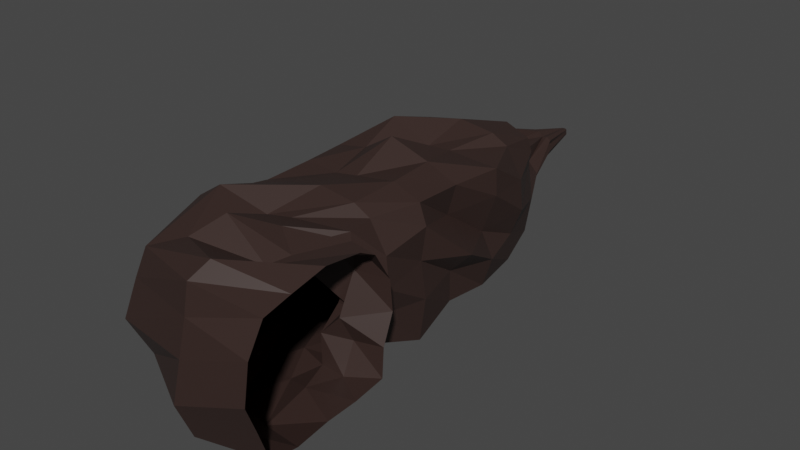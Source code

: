 # Source: Root.001.blend  (saved by Blender 3.0.42; exported with 4.5.12 LTS)
import bpy
from mathutils import Matrix  # noqa: F401  (used for matrix-valued properties, if any)

bpy.ops.wm.read_factory_settings(use_empty=True)
scene = bpy.context.scene
scene.name = 'Scene'

# ---- collections
col_collection = bpy.data.collections.new('Collection'); scene.collection.children.link(col_collection)

# ---- materials (node trees are filled in below, after node groups)
mat_root = bpy.data.materials.new('Root')
mat_root.use_transparent_shadow = False
mat_root.diffuse_color = (0.08143, 0.04538, 0.03839, 1.0)

# ---- material node trees
mat_root.use_nodes = True; mat_root.node_tree.nodes.clear()
_N = mat_root.node_tree.nodes; _L = mat_root.node_tree.links
n0 = _N.new('ShaderNodeBsdfPrincipled'); n0.name = 'Principled BSDF'; n0.location = (10, 300)
n0.distribution = 'GGX'
n0.subsurface_method = 'RANDOM_WALK_SKIN'
n0.inputs[0].default_value = (0.03571, 0.0199, 0.01683, 1.0)
n0.inputs[3].default_value = 1.45
n0.inputs[27].default_value = (0.0, 0.0, 0.0, 1.0)
n0.inputs[28].default_value = 1.0
n1 = _N.new('ShaderNodeOutputMaterial'); n1.name = 'Material Output'; n1.location = (300, 300)
_L.new(n0.outputs[0], n1.inputs[0])
n1.is_active_output = True

# ---- world
world_world = bpy.data.worlds.new('World'); scene.world = world_world
world_world.use_nodes = True; world_world.node_tree.nodes.clear()
_N = world_world.node_tree.nodes; _L = world_world.node_tree.links
n0 = _N.new('ShaderNodeOutputWorld'); n0.name = 'World Output'; n0.location = (300, 300)
n1 = _N.new('ShaderNodeBackground'); n1.name = 'Background'; n1.location = (10, 300)
n1.inputs[0].default_value = (0.05088, 0.05088, 0.05088, 1.0)
_L.new(n1.outputs[0], n0.inputs[0])
n0.is_active_output = True
world_world.color = (0.05088, 0.05088, 0.05088)
world_world.use_sun_shadow = False
world_world.sun_shadow_jitter_overblur = 0.0

# ---- meshes
me_rootstraight = bpy.data.meshes.new('RootStraight')
me_rootstraight.from_pydata([(-0.6888, -1.0, -0.6488), (-0.6739, -1.0, 0.6223), (-0.6888, 1.0, -0.6488), (-0.6739, 1.0, 0.6223), (0.6175, -1.0, -0.5893), (0.5449, -1.0, 0.6248), (0.6175, 1.0, -0.5893), (0.5449, 1.0, 0.6248), (-0.7003, 0.5, -0.7053), (-0.6559, 0.0, -0.6829), (-0.6049, -0.5, -0.6337), (-0.6447, -0.5, 0.6509), (-0.723, 0.0, 0.6218), (-0.6418, 0.5, 0.7051), (0.6932, -0.5, -0.7702), (0.6482, 0.0, -0.601), (0.6675, 0.5, -0.6413), (0.7763, 0.5, 0.6313), (0.6917, 0.0, 0.6189), (0.6798, -0.5, 0.6273), (-0.382, 1.0, 0.6907), (-0.01297, 1.0, 0.7654), (0.3699, 1.0, 0.7173), (0.3699, -1.0, 0.7173), (-0.01297, -1.0, 0.7654), (-0.382, -1.0, 0.6907), (-0.4475, 0.5, 0.8363), (-0.01909, 0.5, 0.6414), (0.2295, 0.5, 0.659), (-0.3829, 0.0, 0.6905), (-0.06022, 0.0, 0.8878), (0.3638, 0.0, 0.752), (-0.2965, -0.5, 0.6261), (-0.0449, -0.5, 0.6695), (0.3874, -0.5, 0.7407), (0.7249, 1.0, 0.3255), (0.7552, 1.0, 0.007249), (0.638, 1.0, -0.2895), (0.7249, -1.0, 0.3255), (0.7552, -1.0, 0.007249), (0.638, -1.0, -0.2895), (0.7895, 0.5, 0.3536), (0.6383, 0.5, -0.06421), (0.7723, 0.5, -0.3211), (0.5999, 0.0, 0.2921), (0.8885, 0.0, -0.02464), (0.6453, 0.0, -0.2765), (0.755, -0.5, 0.4189), (0.701, -0.5, 0.05922), (0.7563, -0.5, -0.3121), (0.2833, 1.0, -0.6354), (-0.05307, 1.0, -0.6437), (-0.3954, 1.0, -0.691), (-0.3954, -1.0, -0.691), (-0.05307, -1.0, -0.6437), (0.2833, -1.0, -0.6354), (0.296, 0.5, -0.6149), (-0.07833, 0.5, -0.8501), (-0.4063, 0.5, -0.7479), (0.3726, 0.0, -0.7289), (-0.09341, 0.0, -0.9133), (-0.3973, 0.0, -0.6946), (0.3283, -0.5, -0.7055), (0.04521, -0.5, -0.7467), (-0.3321, -0.5, -0.8948), (-0.8016, -1.0, -0.3176), (-0.9053, -1.0, -0.03881), (-0.8437, -1.0, 0.337), (-0.8437, 1.0, 0.337), (-0.9053, 1.0, -0.03881), (-0.8016, 1.0, -0.3176), (-0.8012, -0.5, 0.3158), (-0.7946, -0.5, 0.06286), (-0.6286, -0.5, -0.3568), (-0.8274, 0.0, 0.3434), (-0.9573, 0.0, -0.04656), (-0.7579, 0.0, -0.4014), (-0.6953, 0.5, 0.4106), (-0.7853, 0.5, 0.06643), (-0.8447, 0.5, -0.3434)], [], [(77, 13, 3, 68), (47, 19, 5, 38), (62, 14, 4, 55), (32, 11, 1, 25), (20, 3, 13, 26), (26, 13, 12, 29), (29, 12, 11, 32), (50, 6, 16, 56), (56, 16, 15, 59), (59, 15, 14, 62), (35, 7, 17, 41), (41, 17, 18, 44), (44, 18, 19, 47), (67, 1, 11, 71), (71, 11, 12, 74), (74, 12, 13, 77), (18, 31, 34, 19), (31, 30, 33, 34), (30, 29, 32, 33), (17, 28, 31, 18), (28, 27, 30, 31), (27, 26, 29, 30), (7, 22, 28, 17), (22, 21, 27, 28), (21, 20, 26, 27), (19, 34, 23, 5), (34, 33, 24, 23), (33, 32, 25, 24), (15, 46, 49, 14), (46, 45, 48, 49), (45, 44, 47, 48), (16, 43, 46, 15), (43, 42, 45, 46), (42, 41, 44, 45), (6, 37, 43, 16), (37, 36, 42, 43), (36, 35, 41, 42), (14, 49, 40, 4), (49, 48, 39, 40), (48, 47, 38, 39), (9, 61, 64, 10), (61, 60, 63, 64), (60, 59, 62, 63), (8, 58, 61, 9), (58, 57, 60, 61), (57, 56, 59, 60), (2, 52, 58, 8), (52, 51, 57, 58), (51, 50, 56, 57), (10, 64, 53, 0), (64, 63, 54, 53), (63, 62, 55, 54), (9, 76, 79, 8), (76, 75, 78, 79), (75, 74, 77, 78), (10, 73, 76, 9), (73, 72, 75, 76), (72, 71, 74, 75), (0, 65, 73, 10), (65, 66, 72, 73), (66, 67, 71, 72), (8, 79, 70, 2), (79, 78, 69, 70), (78, 77, 68, 69)])
_uv = me_rootstraight.uv_layers.new(name='UVMap')
_uv.uv.foreach_set('vector', [0.5625, 0.1875, 0.625, 0.1875, 0.625, 0.25, 0.5625, 0.25, 0.5625, 0.6875, 0.625, 0.6875, 0.625, 0.75, 0.5625, 0.75, 0.3125, 0.6875, 0.375, 0.6875, 0.375, 0.75, 0.3125, 0.75, 0.8125, 0.6875, 0.875, 0.6875, 0.875, 0.75, 0.8125, 0.75, 0.8125, 0.5, 0.875, 0.5, 0.875, 0.5625, 0.8125, 0.5625, 0.8125, 0.5625, 0.875, 0.5625, 0.875, 0.625, 0.8125, 0.625, 0.8125, 0.625, 0.875, 0.625, 0.875, 0.6875, 0.8125, 0.6875, 0.3125, 0.5, 0.375, 0.5, 0.375, 0.5625, 0.3125, 0.5625, 0.3125, 0.5625, 0.375, 0.5625, 0.375, 0.625, 0.3125, 0.625, 0.3125, 0.625, 0.375, 0.625, 0.375, 0.6875, 0.3125, 0.6875, 0.5625, 0.5, 0.625, 0.5, 0.625, 0.5625, 0.5625, 0.5625, 0.5625, 0.5625, 0.625, 0.5625, 0.625, 0.625, 0.5625, 0.625, 0.5625, 0.625, 0.625, 0.625, 0.625, 0.6875, 0.5625, 0.6875, 0.5625, 0.0, 0.625, 0.0, 0.625, 0.0625, 0.5625, 0.0625, 0.5625, 0.0625, 0.625, 0.0625, 0.625, 0.125, 0.5625, 0.125, 0.5625, 0.125, 0.625, 0.125, 0.625, 0.1875, 0.5625, 0.1875, 0.625, 0.625, 0.6875, 0.625, 0.6875, 0.6875, 0.625, 0.6875, 0.6875, 0.625, 0.75, 0.625, 0.75, 0.6875, 0.6875, 0.6875, 0.75, 0.625, 0.8125, 0.625, 0.8125, 0.6875, 0.75, 0.6875, 0.625, 0.5625, 0.6875, 0.5625, 0.6875, 0.625, 0.625, 0.625, 0.6875, 0.5625, 0.75, 0.5625, 0.75, 0.625, 0.6875, 0.625, 0.75, 0.5625, 0.8125, 0.5625, 0.8125, 0.625, 0.75, 0.625, 0.625, 0.5, 0.6875, 0.5, 0.6875, 0.5625, 0.625, 0.5625, 0.6875, 0.5, 0.75, 0.5, 0.75, 0.5625, 0.6875, 0.5625, 0.75, 0.5, 0.8125, 0.5, 0.8125, 0.5625, 0.75, 0.5625, 0.625, 0.6875, 0.6875, 0.6875, 0.6875, 0.75, 0.625, 0.75, 0.6875, 0.6875, 0.75, 0.6875, 0.75, 0.75, 0.6875, 0.75, 0.75, 0.6875, 0.8125, 0.6875, 0.8125, 0.75, 0.75, 0.75, 0.375, 0.625, 0.4375, 0.625, 0.4375, 0.6875, 0.375, 0.6875, 0.4375, 0.625, 0.5, 0.625, 0.5, 0.6875, 0.4375, 0.6875, 0.5, 0.625, 0.5625, 0.625, 0.5625, 0.6875, 0.5, 0.6875, 0.375, 0.5625, 0.4375, 0.5625, 0.4375, 0.625, 0.375, 0.625, 0.4375, 0.5625, 0.5, 0.5625, 0.5, 0.625, 0.4375, 0.625, 0.5, 0.5625, 0.5625, 0.5625, 0.5625, 0.625, 0.5, 0.625, 0.375, 0.5, 0.4375, 0.5, 0.4375, 0.5625, 0.375, 0.5625, 0.4375, 0.5, 0.5, 0.5, 0.5, 0.5625, 0.4375, 0.5625, 0.5, 0.5, 0.5625, 0.5, 0.5625, 0.5625, 0.5, 0.5625, 0.375, 0.6875, 0.4375, 0.6875, 0.4375, 0.75, 0.375, 0.75, 0.4375, 0.6875, 0.5, 0.6875, 0.5, 0.75, 0.4375, 0.75, 0.5, 0.6875, 0.5625, 0.6875, 0.5625, 0.75, 0.5, 0.75, 0.125, 0.625, 0.1875, 0.625, 0.1875, 0.6875, 0.125, 0.6875, 0.1875, 0.625, 0.25, 0.625, 0.25, 0.6875, 0.1875, 0.6875, 0.25, 0.625, 0.3125, 0.625, 0.3125, 0.6875, 0.25, 0.6875, 0.125, 0.5625, 0.1875, 0.5625, 0.1875, 0.625, 0.125, 0.625, 0.1875, 0.5625, 0.25, 0.5625, 0.25, 0.625, 0.1875, 0.625, 0.25, 0.5625, 0.3125, 0.5625, 0.3125, 0.625, 0.25, 0.625, 0.125, 0.5, 0.1875, 0.5, 0.1875, 0.5625, 0.125, 0.5625, 0.1875, 0.5, 0.25, 0.5, 0.25, 0.5625, 0.1875, 0.5625, 0.25, 0.5, 0.3125, 0.5, 0.3125, 0.5625, 0.25, 0.5625, 0.125, 0.6875, 0.1875, 0.6875, 0.1875, 0.75, 0.125, 0.75, 0.1875, 0.6875, 0.25, 0.6875, 0.25, 0.75, 0.1875, 0.75, 0.25, 0.6875, 0.3125, 0.6875, 0.3125, 0.75, 0.25, 0.75, 0.375, 0.125, 0.4375, 0.125, 0.4375, 0.1875, 0.375, 0.1875, 0.4375, 0.125, 0.5, 0.125, 0.5, 0.1875, 0.4375, 0.1875, 0.5, 0.125, 0.5625, 0.125, 0.5625, 0.1875, 0.5, 0.1875, 0.375, 0.0625, 0.4375, 0.0625, 0.4375, 0.125, 0.375, 0.125, 0.4375, 0.0625, 0.5, 0.0625, 0.5, 0.125, 0.4375, 0.125, 0.5, 0.0625, 0.5625, 0.0625, 0.5625, 0.125, 0.5, 0.125, 0.375, 0.0, 0.4375, 0.0, 0.4375, 0.0625, 0.375, 0.0625, 0.4375, 0.0, 0.5, 0.0, 0.5, 0.0625, 0.4375, 0.0625, 0.5, 0.0, 0.5625, 0.0, 0.5625, 0.0625, 0.5, 0.0625, 0.375, 0.1875, 0.4375, 0.1875, 0.4375, 0.25, 0.375, 0.25, 0.4375, 0.1875, 0.5, 0.1875, 0.5, 0.25, 0.4375, 0.25, 0.5, 0.1875, 0.5625, 0.1875, 0.5625, 0.25, 0.5, 0.25])
me_rootstraight.materials.append(mat_root)
me_rootstraight.use_remesh_fix_poles = True
me_rootstraight.use_remesh_preserve_attributes = False
me_rootstraight.update()
me_roottip = bpy.data.meshes.new('RootTip')
me_roottip.from_pydata([(-0.6888, -1.0, -0.6488), (-0.6739, -1.0, 0.6223), (0.004199, 1.0, -0.02991), (-0.05957, 1.0, -0.04142), (0.6175, -1.0, -0.5893), (0.5449, -1.0, 0.6248), (-0.01134, 1.0, 0.03508), (-0.07144, 1.0, 0.01956), (0.04842, 0.5, -0.1455), (-0.2267, 0.0, -0.5334), (-0.3659, -0.5, -0.4639), (-0.5755, -0.5, 0.4563), (-0.6094, 0.0, -0.0432), (-0.1785, 0.5, -0.06802), (0.4787, -0.5, -0.5077), (0.2716, 0.0, -0.09643), (0.1042, 0.5, 0.08054), (-0.09677, 0.5, 0.1603), (-0.1161, 0.0, 0.3262), (0.4546, -0.5, 0.5283), (-0.0658, 1.0, -0.02747), (-0.07309, 1.0, -0.009716), (-0.07536, 1.0, 0.009929), (0.3699, -1.0, 0.7173), (-0.01297, -1.0, 0.7654), (-0.382, -1.0, 0.6907), (-0.1906, 0.5, -0.02975), (-0.1387, 0.5, 0.0289), (-0.13, 0.5, 0.07067), (-0.501, 0.0, 0.03476), (-0.4441, 0.0, 0.2015), (-0.2675, 0.0, 0.2661), (-0.3574, -0.5, 0.4686), (-0.1799, -0.5, 0.5472), (0.1926, -0.5, 0.6341), (-0.05819, 1.0, 0.03146), (-0.04255, 1.0, 0.03604), (-0.02321, 1.0, 0.03586), (0.7249, -1.0, 0.3255), (0.7552, -1.0, 0.007249), (0.638, -1.0, -0.2895), (-0.05247, 0.5, 0.1485), (0.00705, 0.5, 0.1044), (0.05658, 0.5, 0.1135), (-0.05173, 0.0, 0.1849), (0.1556, 0.0, 0.1805), (0.1616, 0.0, 0.02074), (0.5047, -0.5, 0.3963), (0.471, -0.5, 0.1873), (0.541, -0.5, -0.1173), (0.0006149, 1.0, 0.02488), (0.001639, 1.0, 0.0007207), (0.003499, 1.0, -0.01544), (-0.3954, -1.0, -0.691), (-0.05307, -1.0, -0.6437), (0.2833, -1.0, -0.6354), (0.08151, 0.5, 0.02312), (0.1023, 0.5, -0.05061), (0.07036, 0.5, -0.09884), (0.2188, 0.0, -0.2347), (0.08424, 0.0, -0.4613), (-0.0907, 0.0, -0.4726), (0.2877, -0.5, -0.3987), (0.1125, -0.5, -0.4486), (-0.188, -0.5, -0.6082), (-0.8016, -1.0, -0.3176), (-0.9053, -1.0, -0.03881), (-0.8437, -1.0, 0.337), (-0.04365, 1.0, -0.04717), (-0.02424, 1.0, -0.04663), (-0.01129, 1.0, -0.03875), (-0.6506, -0.5, 0.1697), (-0.601, -0.5, -0.02512), (-0.395, -0.5, -0.2932), (-0.574, 0.0, -0.1828), (-0.5299, 0.0, -0.3527), (-0.3374, 0.0, -0.4567), (-0.1322, 0.5, -0.09184), (-0.07992, 0.5, -0.1226), (-0.01686, 0.5, -0.1515)], [], [(77, 13, 3, 68), (47, 19, 5, 38), (62, 14, 4, 55), (32, 11, 1, 25), (20, 3, 13, 26), (26, 13, 12, 29), (29, 12, 11, 32), (50, 6, 16, 56), (56, 16, 15, 59), (59, 15, 14, 62), (35, 7, 17, 41), (41, 17, 18, 44), (44, 18, 19, 47), (67, 1, 11, 71), (71, 11, 12, 74), (74, 12, 13, 77), (18, 31, 34, 19), (31, 30, 33, 34), (30, 29, 32, 33), (17, 28, 31, 18), (28, 27, 30, 31), (27, 26, 29, 30), (7, 22, 28, 17), (22, 21, 27, 28), (21, 20, 26, 27), (19, 34, 23, 5), (34, 33, 24, 23), (33, 32, 25, 24), (15, 46, 49, 14), (46, 45, 48, 49), (45, 44, 47, 48), (16, 43, 46, 15), (43, 42, 45, 46), (42, 41, 44, 45), (6, 37, 43, 16), (37, 36, 42, 43), (36, 35, 41, 42), (14, 49, 40, 4), (49, 48, 39, 40), (48, 47, 38, 39), (9, 61, 64, 10), (61, 60, 63, 64), (60, 59, 62, 63), (8, 58, 61, 9), (58, 57, 60, 61), (57, 56, 59, 60), (2, 52, 58, 8), (52, 51, 57, 58), (51, 50, 56, 57), (10, 64, 53, 0), (64, 63, 54, 53), (63, 62, 55, 54), (9, 76, 79, 8), (76, 75, 78, 79), (75, 74, 77, 78), (10, 73, 76, 9), (73, 72, 75, 76), (72, 71, 74, 75), (0, 65, 73, 10), (65, 66, 72, 73), (66, 67, 71, 72), (8, 79, 70, 2), (79, 78, 69, 70), (78, 77, 68, 69)])
_uv = me_roottip.uv_layers.new(name='UVMap')
_uv.uv.foreach_set('vector', [0.5625, 0.1875, 0.625, 0.1875, 0.625, 0.25, 0.5625, 0.25, 0.5625, 0.6875, 0.625, 0.6875, 0.625, 0.75, 0.5625, 0.75, 0.3125, 0.6875, 0.375, 0.6875, 0.375, 0.75, 0.3125, 0.75, 0.8125, 0.6875, 0.875, 0.6875, 0.875, 0.75, 0.8125, 0.75, 0.8125, 0.5, 0.875, 0.5, 0.875, 0.5625, 0.8125, 0.5625, 0.8125, 0.5625, 0.875, 0.5625, 0.875, 0.625, 0.8125, 0.625, 0.8125, 0.625, 0.875, 0.625, 0.875, 0.6875, 0.8125, 0.6875, 0.3125, 0.5, 0.375, 0.5, 0.375, 0.5625, 0.3125, 0.5625, 0.3125, 0.5625, 0.375, 0.5625, 0.375, 0.625, 0.3125, 0.625, 0.3125, 0.625, 0.375, 0.625, 0.375, 0.6875, 0.3125, 0.6875, 0.5625, 0.5, 0.625, 0.5, 0.625, 0.5625, 0.5625, 0.5625, 0.5625, 0.5625, 0.625, 0.5625, 0.625, 0.625, 0.5625, 0.625, 0.5625, 0.625, 0.625, 0.625, 0.625, 0.6875, 0.5625, 0.6875, 0.5625, 0.0, 0.625, 0.0, 0.625, 0.0625, 0.5625, 0.0625, 0.5625, 0.0625, 0.625, 0.0625, 0.625, 0.125, 0.5625, 0.125, 0.5625, 0.125, 0.625, 0.125, 0.625, 0.1875, 0.5625, 0.1875, 0.625, 0.625, 0.6875, 0.625, 0.6875, 0.6875, 0.625, 0.6875, 0.6875, 0.625, 0.75, 0.625, 0.75, 0.6875, 0.6875, 0.6875, 0.75, 0.625, 0.8125, 0.625, 0.8125, 0.6875, 0.75, 0.6875, 0.625, 0.5625, 0.6875, 0.5625, 0.6875, 0.625, 0.625, 0.625, 0.6875, 0.5625, 0.75, 0.5625, 0.75, 0.625, 0.6875, 0.625, 0.75, 0.5625, 0.8125, 0.5625, 0.8125, 0.625, 0.75, 0.625, 0.625, 0.5, 0.6875, 0.5, 0.6875, 0.5625, 0.625, 0.5625, 0.6875, 0.5, 0.75, 0.5, 0.75, 0.5625, 0.6875, 0.5625, 0.75, 0.5, 0.8125, 0.5, 0.8125, 0.5625, 0.75, 0.5625, 0.625, 0.6875, 0.6875, 0.6875, 0.6875, 0.75, 0.625, 0.75, 0.6875, 0.6875, 0.75, 0.6875, 0.75, 0.75, 0.6875, 0.75, 0.75, 0.6875, 0.8125, 0.6875, 0.8125, 0.75, 0.75, 0.75, 0.375, 0.625, 0.4375, 0.625, 0.4375, 0.6875, 0.375, 0.6875, 0.4375, 0.625, 0.5, 0.625, 0.5, 0.6875, 0.4375, 0.6875, 0.5, 0.625, 0.5625, 0.625, 0.5625, 0.6875, 0.5, 0.6875, 0.375, 0.5625, 0.4375, 0.5625, 0.4375, 0.625, 0.375, 0.625, 0.4375, 0.5625, 0.5, 0.5625, 0.5, 0.625, 0.4375, 0.625, 0.5, 0.5625, 0.5625, 0.5625, 0.5625, 0.625, 0.5, 0.625, 0.375, 0.5, 0.4375, 0.5, 0.4375, 0.5625, 0.375, 0.5625, 0.4375, 0.5, 0.5, 0.5, 0.5, 0.5625, 0.4375, 0.5625, 0.5, 0.5, 0.5625, 0.5, 0.5625, 0.5625, 0.5, 0.5625, 0.375, 0.6875, 0.4375, 0.6875, 0.4375, 0.75, 0.375, 0.75, 0.4375, 0.6875, 0.5, 0.6875, 0.5, 0.75, 0.4375, 0.75, 0.5, 0.6875, 0.5625, 0.6875, 0.5625, 0.75, 0.5, 0.75, 0.125, 0.625, 0.1875, 0.625, 0.1875, 0.6875, 0.125, 0.6875, 0.1875, 0.625, 0.25, 0.625, 0.25, 0.6875, 0.1875, 0.6875, 0.25, 0.625, 0.3125, 0.625, 0.3125, 0.6875, 0.25, 0.6875, 0.125, 0.5625, 0.1875, 0.5625, 0.1875, 0.625, 0.125, 0.625, 0.1875, 0.5625, 0.25, 0.5625, 0.25, 0.625, 0.1875, 0.625, 0.25, 0.5625, 0.3125, 0.5625, 0.3125, 0.625, 0.25, 0.625, 0.125, 0.5, 0.1875, 0.5, 0.1875, 0.5625, 0.125, 0.5625, 0.1875, 0.5, 0.25, 0.5, 0.25, 0.5625, 0.1875, 0.5625, 0.25, 0.5, 0.3125, 0.5, 0.3125, 0.5625, 0.25, 0.5625, 0.125, 0.6875, 0.1875, 0.6875, 0.1875, 0.75, 0.125, 0.75, 0.1875, 0.6875, 0.25, 0.6875, 0.25, 0.75, 0.1875, 0.75, 0.25, 0.6875, 0.3125, 0.6875, 0.3125, 0.75, 0.25, 0.75, 0.375, 0.125, 0.4375, 0.125, 0.4375, 0.1875, 0.375, 0.1875, 0.4375, 0.125, 0.5, 0.125, 0.5, 0.1875, 0.4375, 0.1875, 0.5, 0.125, 0.5625, 0.125, 0.5625, 0.1875, 0.5, 0.1875, 0.375, 0.0625, 0.4375, 0.0625, 0.4375, 0.125, 0.375, 0.125, 0.4375, 0.0625, 0.5, 0.0625, 0.5, 0.125, 0.4375, 0.125, 0.5, 0.0625, 0.5625, 0.0625, 0.5625, 0.125, 0.5, 0.125, 0.375, 0.0, 0.4375, 0.0, 0.4375, 0.0625, 0.375, 0.0625, 0.4375, 0.0, 0.5, 0.0, 0.5, 0.0625, 0.4375, 0.0625, 0.5, 0.0, 0.5625, 0.0, 0.5625, 0.0625, 0.5, 0.0625, 0.375, 0.1875, 0.4375, 0.1875, 0.4375, 0.25, 0.375, 0.25, 0.4375, 0.1875, 0.5, 0.1875, 0.5, 0.25, 0.4375, 0.25, 0.5, 0.1875, 0.5625, 0.1875, 0.5625, 0.25, 0.5, 0.25])
me_roottip.materials.append(mat_root)
me_roottip.use_remesh_fix_poles = True
me_roottip.use_remesh_preserve_attributes = False
me_roottip.update()
me_rootbend = bpy.data.meshes.new('RootBend')
me_rootbend.from_pydata([(-0.6888, 1.0, -0.6488), (-0.6739, 1.0, 0.6223), (0.6175, 1.0, -0.5893), (0.5449, 1.0, 0.6248), (-0.8189, 0.2643, -0.7053), (-0.5112, -0.5112, 0.6218), (-0.7602, 0.2899, 0.7051), (0.4842, 0.679, -0.6413), (0.5915, 0.7091, 0.6313), (0.4891, 0.4891, 0.6189), (-0.382, 1.0, 0.6907), (-0.01297, 1.0, 0.7654), (0.3699, 1.0, 0.7173), (-0.5706, 0.3531, 0.8363), (-0.1442, 0.4791, 0.6414), (0.07939, 0.5444, 0.659), (-0.04258, -0.04258, 0.8878), (0.7249, 1.0, 0.3255), (0.7552, 1.0, 0.007249), (0.638, 1.0, -0.2895), (0.6249, 0.6949, 0.3536), (0.4824, 0.6517, -0.06421), (0.5947, 0.7019, -0.3211), (0.4563, 0.4563, -0.2765), (0.2833, 1.0, -0.6354), (-0.05307, 1.0, -0.6437), (-0.3954, 1.0, -0.691), (0.1392, 0.5641, -0.6149), (-0.2254, 0.4531, -0.8501), (-0.5385, 0.3536, -0.7479), (0.2635, 0.2635, -0.7289), (-0.06605, -0.06605, -0.9133), (-0.8437, 1.0, 0.337), (-0.9053, 1.0, -0.03881), (-0.8016, 1.0, -0.3176), (-0.6769, -0.6769, -0.04656), (-0.5359, -0.5359, -0.4014), (-0.8092, 0.2805, 0.4106), (-0.8906, 0.271, 0.06643), (-0.9547, 0.2281, -0.3434), (1.0, -0.6888, -0.6488), (1.0, -0.6739, 0.6223), (1.0, 0.6175, -0.5893), (1.0, 0.5449, 0.6248), (0.2643, -0.8189, -0.7053), (-0.4638, -0.4638, -0.6829), (0.2899, -0.7602, 0.7051), (0.4584, 0.4584, -0.601), (0.679, 0.4842, -0.6413), (0.7091, 0.5915, 0.6313), (1.0, -0.382, 0.6907), (1.0, -0.01297, 0.7654), (1.0, 0.3699, 0.7173), (0.3531, -0.5706, 0.8363), (0.4791, -0.1442, 0.6414), (0.5444, 0.07939, 0.659), (-0.2707, -0.2707, 0.6905), (0.2573, 0.2573, 0.752), (1.0, 0.7249, 0.3255), (1.0, 0.7552, 0.007249), (1.0, 0.638, -0.2895), (0.6949, 0.6249, 0.3536), (0.6517, 0.4824, -0.06421), (0.7019, 0.5947, -0.3211), (0.4242, 0.4242, 0.2921), (0.6283, 0.6283, -0.02464), (1.0, 0.2833, -0.6354), (1.0, -0.05307, -0.6437), (1.0, -0.3954, -0.691), (0.5641, 0.1392, -0.6149), (0.4531, -0.2254, -0.8501), (0.3536, -0.5385, -0.7479), (-0.2809, -0.2809, -0.6946), (1.0, -0.8437, 0.337), (1.0, -0.9053, -0.03881), (1.0, -0.8016, -0.3176), (-0.5851, -0.5851, 0.3434), (0.2805, -0.8092, 0.4106), (0.271, -0.8906, 0.06643), (0.2281, -0.9547, -0.3434)], [], [(37, 6, 1, 32), (10, 1, 6, 13), (13, 6, 5, 56), (24, 2, 7, 27), (27, 7, 47, 30), (17, 3, 8, 20), (20, 8, 9, 64), (76, 5, 6, 37), (8, 15, 57, 9), (15, 14, 16, 57), (14, 13, 56, 16), (3, 12, 15, 8), (12, 11, 14, 15), (11, 10, 13, 14), (7, 22, 23, 47), (22, 21, 65, 23), (21, 20, 64, 65), (2, 19, 22, 7), (19, 18, 21, 22), (18, 17, 20, 21), (4, 29, 72, 45), (29, 28, 31, 72), (28, 27, 30, 31), (0, 26, 29, 4), (26, 25, 28, 29), (25, 24, 27, 28), (45, 36, 39, 4), (36, 35, 38, 39), (35, 76, 37, 38), (4, 39, 34, 0), (39, 38, 33, 34), (38, 37, 32, 33), (77, 73, 41, 46), (50, 53, 46, 41), (53, 56, 5, 46), (66, 69, 48, 42), (69, 30, 47, 48), (58, 61, 49, 43), (61, 64, 9, 49), (76, 77, 46, 5), (49, 9, 57, 55), (55, 57, 16, 54), (54, 16, 56, 53), (43, 49, 55, 52), (52, 55, 54, 51), (51, 54, 53, 50), (48, 47, 23, 63), (63, 23, 65, 62), (62, 65, 64, 61), (42, 48, 63, 60), (60, 63, 62, 59), (59, 62, 61, 58), (44, 45, 72, 71), (71, 72, 31, 70), (70, 31, 30, 69), (40, 44, 71, 68), (68, 71, 70, 67), (67, 70, 69, 66), (45, 44, 79, 36), (36, 79, 78, 35), (35, 78, 77, 76), (44, 40, 75, 79), (79, 75, 74, 78), (78, 74, 73, 77)])
_uv = me_rootbend.uv_layers.new(name='UVMap')
_uv.uv.foreach_set('vector', [0.5625, 0.1875, 0.625, 0.1875, 0.625, 0.25, 0.5625, 0.25, 0.8125, 0.5, 0.875, 0.5, 0.875, 0.5625, 0.8125, 0.5625, 0.8125, 0.5625, 0.875, 0.5625, 0.875, 0.625, 0.8125, 0.625, 0.3125, 0.5, 0.375, 0.5, 0.375, 0.5625, 0.3125, 0.5625, 0.3125, 0.5625, 0.375, 0.5625, 0.375, 0.625, 0.3125, 0.625, 0.5625, 0.5, 0.625, 0.5, 0.625, 0.5625, 0.5625, 0.5625, 0.5625, 0.5625, 0.625, 0.5625, 0.625, 0.625, 0.5625, 0.625, 0.5625, 0.125, 0.625, 0.125, 0.625, 0.1875, 0.5625, 0.1875, 0.625, 0.5625, 0.6875, 0.5625, 0.6875, 0.625, 0.625, 0.625, 0.6875, 0.5625, 0.75, 0.5625, 0.75, 0.625, 0.6875, 0.625, 0.75, 0.5625, 0.8125, 0.5625, 0.8125, 0.625, 0.75, 0.625, 0.625, 0.5, 0.6875, 0.5, 0.6875, 0.5625, 0.625, 0.5625, 0.6875, 0.5, 0.75, 0.5, 0.75, 0.5625, 0.6875, 0.5625, 0.75, 0.5, 0.8125, 0.5, 0.8125, 0.5625, 0.75, 0.5625, 0.375, 0.5625, 0.4375, 0.5625, 0.4375, 0.625, 0.375, 0.625, 0.4375, 0.5625, 0.5, 0.5625, 0.5, 0.625, 0.4375, 0.625, 0.5, 0.5625, 0.5625, 0.5625, 0.5625, 0.625, 0.5, 0.625, 0.375, 0.5, 0.4375, 0.5, 0.4375, 0.5625, 0.375, 0.5625, 0.4375, 0.5, 0.5, 0.5, 0.5, 0.5625, 0.4375, 0.5625, 0.5, 0.5, 0.5625, 0.5, 0.5625, 0.5625, 0.5, 0.5625, 0.125, 0.5625, 0.1875, 0.5625, 0.1875, 0.625, 0.125, 0.625, 0.1875, 0.5625, 0.25, 0.5625, 0.25, 0.625, 0.1875, 0.625, 0.25, 0.5625, 0.3125, 0.5625, 0.3125, 0.625, 0.25, 0.625, 0.125, 0.5, 0.1875, 0.5, 0.1875, 0.5625, 0.125, 0.5625, 0.1875, 0.5, 0.25, 0.5, 0.25, 0.5625, 0.1875, 0.5625, 0.25, 0.5, 0.3125, 0.5, 0.3125, 0.5625, 0.25, 0.5625, 0.375, 0.125, 0.4375, 0.125, 0.4375, 0.1875, 0.375, 0.1875, 0.4375, 0.125, 0.5, 0.125, 0.5, 0.1875, 0.4375, 0.1875, 0.5, 0.125, 0.5625, 0.125, 0.5625, 0.1875, 0.5, 0.1875, 0.375, 0.1875, 0.4375, 0.1875, 0.4375, 0.25, 0.375, 0.25, 0.4375, 0.1875, 0.5, 0.1875, 0.5, 0.25, 0.4375, 0.25, 0.5, 0.1875, 0.5625, 0.1875, 0.5625, 0.25, 0.5, 0.25, 0.5625, 0.1875, 0.5625, 0.25, 0.625, 0.25, 0.625, 0.1875, 0.8125, 0.5, 0.8125, 0.5625, 0.875, 0.5625, 0.875, 0.5, 0.8125, 0.5625, 0.8125, 0.625, 0.875, 0.625, 0.875, 0.5625, 0.3125, 0.5, 0.3125, 0.5625, 0.375, 0.5625, 0.375, 0.5, 0.3125, 0.5625, 0.3125, 0.625, 0.375, 0.625, 0.375, 0.5625, 0.5625, 0.5, 0.5625, 0.5625, 0.625, 0.5625, 0.625, 0.5, 0.5625, 0.5625, 0.5625, 0.625, 0.625, 0.625, 0.625, 0.5625, 0.5625, 0.125, 0.5625, 0.1875, 0.625, 0.1875, 0.625, 0.125, 0.625, 0.5625, 0.625, 0.625, 0.6875, 0.625, 0.6875, 0.5625, 0.6875, 0.5625, 0.6875, 0.625, 0.75, 0.625, 0.75, 0.5625, 0.75, 0.5625, 0.75, 0.625, 0.8125, 0.625, 0.8125, 0.5625, 0.625, 0.5, 0.625, 0.5625, 0.6875, 0.5625, 0.6875, 0.5, 0.6875, 0.5, 0.6875, 0.5625, 0.75, 0.5625, 0.75, 0.5, 0.75, 0.5, 0.75, 0.5625, 0.8125, 0.5625, 0.8125, 0.5, 0.375, 0.5625, 0.375, 0.625, 0.4375, 0.625, 0.4375, 0.5625, 0.4375, 0.5625, 0.4375, 0.625, 0.5, 0.625, 0.5, 0.5625, 0.5, 0.5625, 0.5, 0.625, 0.5625, 0.625, 0.5625, 0.5625, 0.375, 0.5, 0.375, 0.5625, 0.4375, 0.5625, 0.4375, 0.5, 0.4375, 0.5, 0.4375, 0.5625, 0.5, 0.5625, 0.5, 0.5, 0.5, 0.5, 0.5, 0.5625, 0.5625, 0.5625, 0.5625, 0.5, 0.125, 0.5625, 0.125, 0.625, 0.1875, 0.625, 0.1875, 0.5625, 0.1875, 0.5625, 0.1875, 0.625, 0.25, 0.625, 0.25, 0.5625, 0.25, 0.5625, 0.25, 0.625, 0.3125, 0.625, 0.3125, 0.5625, 0.125, 0.5, 0.125, 0.5625, 0.1875, 0.5625, 0.1875, 0.5, 0.1875, 0.5, 0.1875, 0.5625, 0.25, 0.5625, 0.25, 0.5, 0.25, 0.5, 0.25, 0.5625, 0.3125, 0.5625, 0.3125, 0.5, 0.375, 0.125, 0.375, 0.1875, 0.4375, 0.1875, 0.4375, 0.125, 0.4375, 0.125, 0.4375, 0.1875, 0.5, 0.1875, 0.5, 0.125, 0.5, 0.125, 0.5, 0.1875, 0.5625, 0.1875, 0.5625, 0.125, 0.375, 0.1875, 0.375, 0.25, 0.4375, 0.25, 0.4375, 0.1875, 0.4375, 0.1875, 0.4375, 0.25, 0.5, 0.25, 0.5, 0.1875, 0.5, 0.1875, 0.5, 0.25, 0.5625, 0.25, 0.5625, 0.1875])
me_rootbend.materials.append(mat_root)
me_rootbend.use_remesh_fix_poles = True
me_rootbend.use_remesh_preserve_attributes = False
me_rootbend.update()

# ---- objects
ob_rootstraight = bpy.data.objects.new('RootStraight', me_rootstraight)
ob_roottip = bpy.data.objects.new('RootTip', me_roottip)
ob_rootbend = bpy.data.objects.new('RootBend', me_rootbend)

# ---- transforms, parenting, visibility, modifiers, constraints
ob_rootstraight.location = (0.0, 0.0, 0.0)
ob_roottip.location = (0.0, 2.0, 0.0)
ob_rootbend.location = (0.0, -2.0, 0.0)

# ---- collection membership
col_collection.objects.link(ob_rootstraight)
col_collection.objects.link(ob_roottip)
col_collection.objects.link(ob_rootbend)

# ---- scene / render settings (as saved in the file)
scene.frame_start = 1; scene.frame_end = 250; scene.frame_set(1)
scene.render.engine = 'BLENDER_EEVEE_NEXT'
scene.cycles.sampling_pattern = 'TABULATED_SOBOL'
scene.cycles.use_light_tree = False
scene.view_settings.view_transform = 'Filmic'
bpy.context.view_layer.update()

# ---- added for rendering (the .blend has no active camera and no usable light): camera, sun
cam_auto = bpy.data.cameras.new('AutoCamera')
cam_auto.lens = 50.0
cam_auto.sensor_width = 36.0
cam_auto.clip_end = 1000.0
ob_auto_camera = bpy.data.objects.new('AutoCamera', cam_auto)
scene.collection.objects.link(ob_auto_camera)
ob_auto_camera.location = (6.05547, -7.21831, 4.81455)
ob_auto_camera.rotation_euler = (1.09748, -7.21219e-08, 0.694738)
scene.camera = ob_auto_camera
light_auto_sun = bpy.data.lights.new('AutoSun', 'SUN')
light_auto_sun.energy = 3.0
light_auto_sun.angle = 0.0523599
ob_auto_sun = bpy.data.objects.new('AutoSun', light_auto_sun)
scene.collection.objects.link(ob_auto_sun)
ob_auto_sun.rotation_euler = (0.872665, 0.174533, 0.523599)
bpy.context.view_layer.update()
